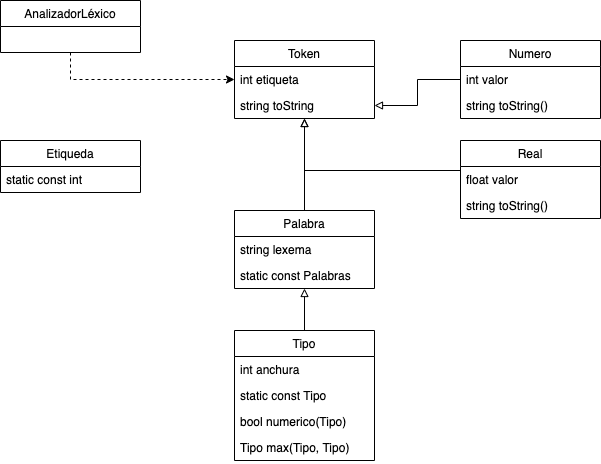

The diagram above was exported from draw.io. Its source (the exported page's mxGraphModel, read from the mxfile embedded in the PNG):
<mxGraphModel dx="946" dy="525" grid="1" gridSize="10" guides="1" tooltips="1" connect="1" arrows="1" fold="1" page="1" pageScale="1" pageWidth="827" pageHeight="1169" math="0" shadow="0">
  <root>
    <mxCell id="0" />
    <mxCell id="1" parent="0" />
    <mxCell id="Mm6LS_m3_iFOMXZf-CCx-4" value="Etiqueda" style="swimlane;fontStyle=0;childLayout=stackLayout;horizontal=1;startSize=26;fillColor=none;horizontalStack=0;resizeParent=1;resizeParentMax=0;resizeLast=0;collapsible=1;marginBottom=0;" vertex="1" parent="1">
      <mxGeometry x="40" y="160" width="140" height="52" as="geometry" />
    </mxCell>
    <mxCell id="Mm6LS_m3_iFOMXZf-CCx-5" value="static const int" style="text;strokeColor=none;fillColor=none;align=left;verticalAlign=top;spacingLeft=4;spacingRight=4;overflow=hidden;rotatable=0;points=[[0,0.5],[1,0.5]];portConstraint=eastwest;" vertex="1" parent="Mm6LS_m3_iFOMXZf-CCx-4">
      <mxGeometry y="26" width="140" height="26" as="geometry" />
    </mxCell>
    <mxCell id="Mm6LS_m3_iFOMXZf-CCx-8" value="Token" style="swimlane;fontStyle=0;childLayout=stackLayout;horizontal=1;startSize=26;fillColor=none;horizontalStack=0;resizeParent=1;resizeParentMax=0;resizeLast=0;collapsible=1;marginBottom=0;" vertex="1" parent="1">
      <mxGeometry x="274" y="60" width="140" height="78" as="geometry" />
    </mxCell>
    <mxCell id="Mm6LS_m3_iFOMXZf-CCx-9" value="int etiqueta" style="text;strokeColor=none;fillColor=none;align=left;verticalAlign=top;spacingLeft=4;spacingRight=4;overflow=hidden;rotatable=0;points=[[0,0.5],[1,0.5]];portConstraint=eastwest;" vertex="1" parent="Mm6LS_m3_iFOMXZf-CCx-8">
      <mxGeometry y="26" width="140" height="26" as="geometry" />
    </mxCell>
    <mxCell id="Mm6LS_m3_iFOMXZf-CCx-10" value="string toString" style="text;strokeColor=none;fillColor=none;align=left;verticalAlign=top;spacingLeft=4;spacingRight=4;overflow=hidden;rotatable=0;points=[[0,0.5],[1,0.5]];portConstraint=eastwest;" vertex="1" parent="Mm6LS_m3_iFOMXZf-CCx-8">
      <mxGeometry y="52" width="140" height="26" as="geometry" />
    </mxCell>
    <mxCell id="Mm6LS_m3_iFOMXZf-CCx-12" value="Palabra" style="swimlane;fontStyle=0;childLayout=stackLayout;horizontal=1;startSize=26;fillColor=none;horizontalStack=0;resizeParent=1;resizeParentMax=0;resizeLast=0;collapsible=1;marginBottom=0;" vertex="1" parent="1">
      <mxGeometry x="274" y="230" width="140" height="78" as="geometry" />
    </mxCell>
    <mxCell id="Mm6LS_m3_iFOMXZf-CCx-13" value="string lexema" style="text;strokeColor=none;fillColor=none;align=left;verticalAlign=top;spacingLeft=4;spacingRight=4;overflow=hidden;rotatable=0;points=[[0,0.5],[1,0.5]];portConstraint=eastwest;" vertex="1" parent="Mm6LS_m3_iFOMXZf-CCx-12">
      <mxGeometry y="26" width="140" height="26" as="geometry" />
    </mxCell>
    <mxCell id="Mm6LS_m3_iFOMXZf-CCx-14" value="static const Palabras" style="text;strokeColor=none;fillColor=none;align=left;verticalAlign=top;spacingLeft=4;spacingRight=4;overflow=hidden;rotatable=0;points=[[0,0.5],[1,0.5]];portConstraint=eastwest;" vertex="1" parent="Mm6LS_m3_iFOMXZf-CCx-12">
      <mxGeometry y="52" width="140" height="26" as="geometry" />
    </mxCell>
    <mxCell id="Mm6LS_m3_iFOMXZf-CCx-15" value="" style="endArrow=block;html=1;endFill=0;exitX=0.5;exitY=0;exitDx=0;exitDy=0;exitPerimeter=0;" edge="1" parent="1" source="Mm6LS_m3_iFOMXZf-CCx-12" target="Mm6LS_m3_iFOMXZf-CCx-8">
      <mxGeometry width="50" height="50" relative="1" as="geometry">
        <mxPoint x="500" y="180" as="sourcePoint" />
        <mxPoint x="550" y="130" as="targetPoint" />
      </mxGeometry>
    </mxCell>
    <mxCell id="Mm6LS_m3_iFOMXZf-CCx-19" style="edgeStyle=orthogonalEdgeStyle;rounded=0;orthogonalLoop=1;jettySize=auto;html=1;endArrow=block;endFill=0;" edge="1" parent="1" source="Mm6LS_m3_iFOMXZf-CCx-16" target="Mm6LS_m3_iFOMXZf-CCx-12">
      <mxGeometry relative="1" as="geometry" />
    </mxCell>
    <mxCell id="Mm6LS_m3_iFOMXZf-CCx-16" value="Tipo" style="swimlane;fontStyle=0;childLayout=stackLayout;horizontal=1;startSize=26;fillColor=none;horizontalStack=0;resizeParent=1;resizeParentMax=0;resizeLast=0;collapsible=1;marginBottom=0;" vertex="1" parent="1">
      <mxGeometry x="274" y="350" width="140" height="130" as="geometry" />
    </mxCell>
    <mxCell id="Mm6LS_m3_iFOMXZf-CCx-17" value="int anchura" style="text;strokeColor=none;fillColor=none;align=left;verticalAlign=top;spacingLeft=4;spacingRight=4;overflow=hidden;rotatable=0;points=[[0,0.5],[1,0.5]];portConstraint=eastwest;" vertex="1" parent="Mm6LS_m3_iFOMXZf-CCx-16">
      <mxGeometry y="26" width="140" height="26" as="geometry" />
    </mxCell>
    <mxCell id="Mm6LS_m3_iFOMXZf-CCx-18" value="static const Tipo" style="text;strokeColor=none;fillColor=none;align=left;verticalAlign=top;spacingLeft=4;spacingRight=4;overflow=hidden;rotatable=0;points=[[0,0.5],[1,0.5]];portConstraint=eastwest;" vertex="1" parent="Mm6LS_m3_iFOMXZf-CCx-16">
      <mxGeometry y="52" width="140" height="26" as="geometry" />
    </mxCell>
    <mxCell id="Mm6LS_m3_iFOMXZf-CCx-20" value="bool numerico(Tipo)" style="text;strokeColor=none;fillColor=none;align=left;verticalAlign=top;spacingLeft=4;spacingRight=4;overflow=hidden;rotatable=0;points=[[0,0.5],[1,0.5]];portConstraint=eastwest;" vertex="1" parent="Mm6LS_m3_iFOMXZf-CCx-16">
      <mxGeometry y="78" width="140" height="26" as="geometry" />
    </mxCell>
    <mxCell id="Mm6LS_m3_iFOMXZf-CCx-21" value="Tipo max(Tipo, Tipo)" style="text;strokeColor=none;fillColor=none;align=left;verticalAlign=top;spacingLeft=4;spacingRight=4;overflow=hidden;rotatable=0;points=[[0,0.5],[1,0.5]];portConstraint=eastwest;" vertex="1" parent="Mm6LS_m3_iFOMXZf-CCx-16">
      <mxGeometry y="104" width="140" height="26" as="geometry" />
    </mxCell>
    <mxCell id="Mm6LS_m3_iFOMXZf-CCx-22" value="Numero" style="swimlane;fontStyle=0;childLayout=stackLayout;horizontal=1;startSize=26;fillColor=none;horizontalStack=0;resizeParent=1;resizeParentMax=0;resizeLast=0;collapsible=1;marginBottom=0;" vertex="1" parent="1">
      <mxGeometry x="500" y="60" width="140" height="78" as="geometry" />
    </mxCell>
    <mxCell id="Mm6LS_m3_iFOMXZf-CCx-23" value="int valor" style="text;strokeColor=none;fillColor=none;align=left;verticalAlign=top;spacingLeft=4;spacingRight=4;overflow=hidden;rotatable=0;points=[[0,0.5],[1,0.5]];portConstraint=eastwest;" vertex="1" parent="Mm6LS_m3_iFOMXZf-CCx-22">
      <mxGeometry y="26" width="140" height="26" as="geometry" />
    </mxCell>
    <mxCell id="Mm6LS_m3_iFOMXZf-CCx-24" value="string toString()" style="text;strokeColor=none;fillColor=none;align=left;verticalAlign=top;spacingLeft=4;spacingRight=4;overflow=hidden;rotatable=0;points=[[0,0.5],[1,0.5]];portConstraint=eastwest;" vertex="1" parent="Mm6LS_m3_iFOMXZf-CCx-22">
      <mxGeometry y="52" width="140" height="26" as="geometry" />
    </mxCell>
    <mxCell id="Mm6LS_m3_iFOMXZf-CCx-25" value="" style="edgeStyle=orthogonalEdgeStyle;rounded=0;orthogonalLoop=1;jettySize=auto;html=1;endArrow=block;endFill=0;" edge="1" parent="1" source="Mm6LS_m3_iFOMXZf-CCx-23" target="Mm6LS_m3_iFOMXZf-CCx-10">
      <mxGeometry relative="1" as="geometry" />
    </mxCell>
    <mxCell id="Mm6LS_m3_iFOMXZf-CCx-29" style="edgeStyle=orthogonalEdgeStyle;rounded=0;orthogonalLoop=1;jettySize=auto;html=1;endArrow=block;endFill=0;" edge="1" parent="1" source="Mm6LS_m3_iFOMXZf-CCx-26" target="Mm6LS_m3_iFOMXZf-CCx-8">
      <mxGeometry relative="1" as="geometry">
        <Array as="points">
          <mxPoint x="344" y="190" />
        </Array>
      </mxGeometry>
    </mxCell>
    <mxCell id="Mm6LS_m3_iFOMXZf-CCx-26" value="Real" style="swimlane;fontStyle=0;childLayout=stackLayout;horizontal=1;startSize=26;fillColor=none;horizontalStack=0;resizeParent=1;resizeParentMax=0;resizeLast=0;collapsible=1;marginBottom=0;" vertex="1" parent="1">
      <mxGeometry x="500" y="160" width="140" height="78" as="geometry" />
    </mxCell>
    <mxCell id="Mm6LS_m3_iFOMXZf-CCx-27" value="float valor" style="text;strokeColor=none;fillColor=none;align=left;verticalAlign=top;spacingLeft=4;spacingRight=4;overflow=hidden;rotatable=0;points=[[0,0.5],[1,0.5]];portConstraint=eastwest;" vertex="1" parent="Mm6LS_m3_iFOMXZf-CCx-26">
      <mxGeometry y="26" width="140" height="26" as="geometry" />
    </mxCell>
    <mxCell id="Mm6LS_m3_iFOMXZf-CCx-28" value="string toString()" style="text;strokeColor=none;fillColor=none;align=left;verticalAlign=top;spacingLeft=4;spacingRight=4;overflow=hidden;rotatable=0;points=[[0,0.5],[1,0.5]];portConstraint=eastwest;" vertex="1" parent="Mm6LS_m3_iFOMXZf-CCx-26">
      <mxGeometry y="52" width="140" height="26" as="geometry" />
    </mxCell>
    <mxCell id="Mm6LS_m3_iFOMXZf-CCx-34" style="edgeStyle=orthogonalEdgeStyle;rounded=0;orthogonalLoop=1;jettySize=auto;html=1;entryX=0;entryY=0.5;entryDx=0;entryDy=0;endArrow=classic;endFill=1;dashed=1;" edge="1" parent="1" source="Mm6LS_m3_iFOMXZf-CCx-30" target="Mm6LS_m3_iFOMXZf-CCx-9">
      <mxGeometry relative="1" as="geometry" />
    </mxCell>
    <mxCell id="Mm6LS_m3_iFOMXZf-CCx-30" value="AnalizadorLéxico" style="swimlane;fontStyle=0;childLayout=stackLayout;horizontal=1;startSize=26;fillColor=none;horizontalStack=0;resizeParent=1;resizeParentMax=0;resizeLast=0;collapsible=1;marginBottom=0;" vertex="1" parent="1">
      <mxGeometry x="40" y="20" width="140" height="52" as="geometry" />
    </mxCell>
  </root>
</mxGraphModel>